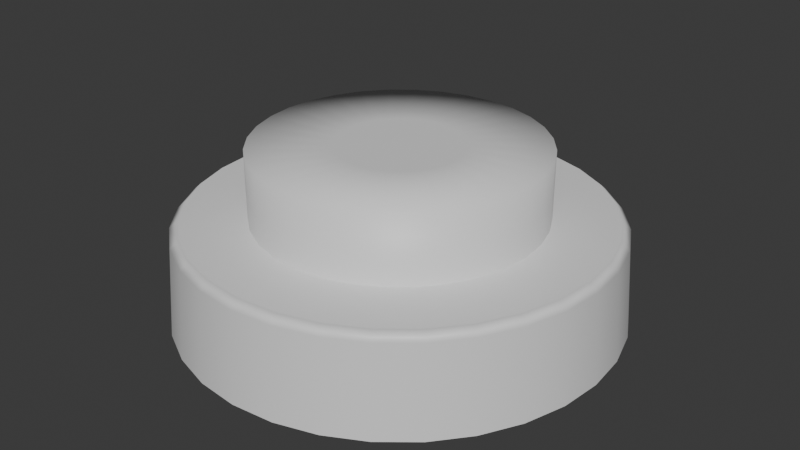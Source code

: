 # Source: Model_Small_Kitchenlend.blend  (saved by Blender 5.1.30; exported with 4.5.12 LTS)
import bpy
from mathutils import Matrix  # noqa: F401  (used for matrix-valued properties, if any)

bpy.ops.wm.read_factory_settings(use_empty=True)
scene = bpy.context.scene
scene.name = 'Scene'

# ---- collections
col_collection = bpy.data.collections.new('Collection'); scene.collection.children.link(col_collection)

# ---- materials (node trees are filled in below, after node groups)
mat_base = bpy.data.materials.new('Base')
mat_button = bpy.data.materials.new('Button')

# ---- material node trees
mat_base.use_nodes = True; mat_base.node_tree.nodes.clear()
_N = mat_base.node_tree.nodes; _L = mat_base.node_tree.links
n0 = _N.new('ShaderNodeBsdfPrincipled'); n0.name = 'Principled BSDF'; n0.location = (-200, 100)
n1 = _N.new('ShaderNodeOutputMaterial'); n1.name = 'Material Output'; n1.location = (200, 100)
_L.new(n0.outputs[0], n1.inputs[0])
n1.is_active_output = True
mat_button.use_nodes = True; mat_button.node_tree.nodes.clear()
_N = mat_button.node_tree.nodes; _L = mat_button.node_tree.links
n0 = _N.new('ShaderNodeBsdfPrincipled'); n0.name = 'Principled BSDF'; n0.location = (-200, 100)
n0.inputs[0].default_value = (0.8, 0.0, 0.003355, 1.0)
n1 = _N.new('ShaderNodeOutputMaterial'); n1.name = 'Material Output'; n1.location = (200, 100)
_L.new(n0.outputs[0], n1.inputs[0])
n1.is_active_output = True

# ---- world
world_world = bpy.data.worlds.new('World'); scene.world = world_world
world_world.use_nodes = True; world_world.node_tree.nodes.clear()
_N = world_world.node_tree.nodes; _L = world_world.node_tree.links
n0 = _N.new('ShaderNodeOutputWorld'); n0.name = 'World Output'; n0.location = (200, 100)
n1 = _N.new('ShaderNodeBackground'); n1.name = 'Background'; n1.location = (-200, 100)
n1.inputs[0].default_value = (0.05088, 0.05088, 0.05088, 1.0)
_L.new(n1.outputs[0], n0.inputs[0])
n0.is_active_output = True
world_world.color = (0.05088, 0.05088, 0.05088)
world_world.sun_shadow_jitter_overblur = 0.0

# ---- meshes
me_circle = bpy.data.meshes.new('Circle')
me_circle.from_pydata([(1.905e-10, 1.051, -0.01515), (-0.2051, 1.031, -0.01515), (-0.4023, 0.9711, -0.01515), (-0.584, 0.874, -0.01515), (-0.7433, 0.7433, -0.01515), (-0.874, 0.584, -0.01515), (-0.9711, 0.4023, -0.01515), (-1.031, 0.2051, -0.01515), (-1.051, 6.351e-11, -0.01515), (-1.031, -0.2051, -0.01515), (-0.9711, -0.4023, -0.01515), (-0.874, -0.584, -0.01515), (-0.7433, -0.7433, -0.01515), (-0.584, -0.874, -0.01515), (-0.4023, -0.9711, -0.01515), (-0.2051, -1.031, -0.01515), (1.905e-10, -1.051, -0.01515), (0.2051, -1.031, -0.01515), (0.4023, -0.9711, -0.01515), (0.584, -0.874, -0.01515), (0.7433, -0.7433, -0.01515), (0.874, -0.584, -0.01515), (0.9711, -0.4023, -0.01515), (1.031, -0.2051, -0.01515), (1.051, 6.351e-11, -0.01515), (1.031, 0.2051, -0.01515), (0.9711, 0.4023, -0.01515), (0.874, 0.584, -0.01515), (0.7433, 0.7433, -0.01515), (0.584, 0.874, -0.01515), (0.4023, 0.9711, -0.01515), (0.2051, 1.031, -0.01515), (-0.1317, 0.662, 0.4518), (-3.233e-09, 0.675, 0.4518), (-0.2583, 0.6236, 0.4518), (-0.375, 0.5612, 0.4518), (-0.4773, 0.4773, 0.4518), (-0.5612, 0.375, 0.4518), (-0.6236, 0.2583, 0.4518), (-0.662, 0.1317, 0.4518), (-0.675, 3.758e-09, 0.4518), (-0.662, -0.1317, 0.4518), (-0.6236, -0.2583, 0.4518), (-0.5612, -0.375, 0.4518), (-0.4773, -0.4773, 0.4518), (-0.375, -0.5612, 0.4518), (-0.2583, -0.6236, 0.4518), (-0.1317, -0.662, 0.4518), (-3.233e-09, -0.675, 0.4518), (0.1317, -0.662, 0.4518), (0.2583, -0.6236, 0.4518), (0.375, -0.5612, 0.4518), (0.4773, -0.4773, 0.4518), (0.5612, -0.375, 0.4518), (0.6236, -0.2583, 0.4518), (0.662, -0.1317, 0.4518), (0.675, 3.758e-09, 0.4518), (0.662, 0.1317, 0.4518), (0.6236, 0.2583, 0.4518), (0.5612, 0.375, 0.4518), (0.4773, 0.4773, 0.4518), (0.375, 0.5612, 0.4518), (0.2583, 0.6236, 0.4518), (0.1317, 0.662, 0.4518), (-0.1989, 0.9999, 0.4518), (-6.997e-10, 1.019, 0.4518), (-0.3901, 0.9418, 0.4518), (-0.5664, 0.8476, 0.4518), (-0.7209, 0.7209, 0.4518), (-0.8476, 0.5664, 0.4518), (-0.9418, 0.3901, 0.4518), (-0.9999, 0.1989, 0.4518), (-1.019, 1.457e-09, 0.4518), (-0.9999, -0.1989, 0.4518), (-0.9418, -0.3901, 0.4518), (-0.8476, -0.5664, 0.4518), (-0.7209, -0.7209, 0.4518), (-0.5664, -0.8476, 0.4518), (-0.3901, -0.9418, 0.4518), (-0.1989, -0.9999, 0.4518), (-6.997e-10, -1.019, 0.4518), (0.1989, -0.9999, 0.4518), (0.3901, -0.9418, 0.4518), (0.5664, -0.8476, 0.4518), (0.7209, -0.7209, 0.4518), (0.8476, -0.5664, 0.4518), (0.9418, -0.3901, 0.4518), (0.9999, -0.1989, 0.4518), (1.019, 1.457e-09, 0.4518), (0.9999, 0.1989, 0.4518), (0.9418, 0.3901, 0.4518), (0.8476, 0.5664, 0.4518), (0.7209, 0.7209, 0.4518), (0.5664, 0.8476, 0.4518), (0.3901, 0.9418, 0.4518), (0.1989, 0.9999, 0.4518), (0.1317, 0.662, 0.4518), (0.2583, 0.6236, 0.4518), (0.375, 0.5612, 0.4518), (0.4773, 0.4773, 0.4518), (0.5612, 0.375, 0.4518), (0.6236, 0.2583, 0.4518), (0.662, 0.1317, 0.4518), (0.675, 3.758e-09, 0.4518), (0.662, -0.1317, 0.4518), (0.6236, -0.2583, 0.4518), (0.5612, -0.375, 0.4518), (0.4773, -0.4773, 0.4518), (0.375, -0.5612, 0.4518), (0.2583, -0.6236, 0.4518), (0.1317, -0.662, 0.4518), (-3.233e-09, -0.675, 0.4518), (-0.1317, -0.662, 0.4518), (-0.2583, -0.6236, 0.4518), (-0.375, -0.5612, 0.4518), (-0.4773, -0.4773, 0.4518), (-0.5612, -0.375, 0.4518), (-0.6236, -0.2583, 0.4518), (-0.662, -0.1317, 0.4518), (-0.675, 3.758e-09, 0.4518), (-0.662, 0.1317, 0.4518), (-0.6236, 0.2583, 0.4518), (-0.5612, 0.375, 0.4518), (-0.4773, 0.4773, 0.4518), (-0.375, 0.5612, 0.4518), (-0.2583, 0.6236, 0.4518), (-3.233e-09, 0.675, 0.4518), (-0.1317, 0.662, 0.4518), (-5.097e-10, 0.675, -0.01027), (0.1317, 0.662, -0.01027), (0.2583, 0.6236, -0.01027), (0.375, 0.5612, -0.01027), (0.4773, 0.4773, -0.01027), (0.5612, 0.375, -0.01027), (0.6236, 0.2583, -0.01027), (0.662, 0.1317, -0.01027), (0.675, 3.758e-09, -0.01027), (0.662, -0.1317, -0.01027), (0.6236, -0.2583, -0.01027), (0.5612, -0.375, -0.01027), (0.4773, -0.4773, -0.01027), (0.375, -0.5612, -0.01027), (0.2583, -0.6236, -0.01027), (0.1317, -0.662, -0.01027), (-5.097e-10, -0.675, -0.01027), (-0.1317, -0.662, -0.01027), (-0.2583, -0.6236, -0.01027), (-0.375, -0.5612, -0.01027), (-0.4773, -0.4773, -0.01027), (-0.5612, -0.375, -0.01027), (-0.6236, -0.2583, -0.01027), (-0.662, -0.1317, -0.01027), (-0.675, 3.758e-09, -0.01027), (-0.662, 0.1317, -0.01027), (-0.6236, 0.2583, -0.01027), (-0.5612, 0.375, -0.01027), (-0.4773, 0.4773, -0.01027), (-0.375, 0.5612, -0.01027), (-0.2583, 0.6236, -0.01027), (-0.1317, 0.662, -0.01027)], [], [(51, 52, 107, 108), (6, 7, 71, 70), (20, 21, 85, 84), (7, 8, 72, 71), (21, 22, 86, 85), (8, 9, 73, 72), (22, 23, 87, 86), (9, 10, 74, 73), (23, 24, 88, 87), (10, 11, 75, 74), (24, 25, 89, 88), (11, 12, 76, 75), (25, 26, 90, 89), (12, 13, 77, 76), (26, 27, 91, 90), (13, 14, 78, 77), (0, 1, 64, 65), (27, 28, 92, 91), (14, 15, 79, 78), (1, 2, 66, 64), (28, 29, 93, 92), (15, 16, 80, 79), (2, 3, 67, 66), (29, 30, 94, 93), (16, 17, 81, 80), (3, 4, 68, 67), (30, 31, 95, 94), (17, 18, 82, 81), (4, 5, 69, 68), (31, 0, 65, 95), (18, 19, 83, 82), (5, 6, 70, 69), (19, 20, 84, 83), (32, 33, 65, 64), (34, 32, 64, 66), (35, 34, 66, 67), (36, 35, 67, 68), (37, 36, 68, 69), (38, 37, 69, 70), (39, 38, 70, 71), (40, 39, 71, 72), (41, 40, 72, 73), (42, 41, 73, 74), (43, 42, 74, 75), (44, 43, 75, 76), (45, 44, 76, 77), (46, 45, 77, 78), (47, 46, 78, 79), (48, 47, 79, 80), (49, 48, 80, 81), (50, 49, 81, 82), (51, 50, 82, 83), (52, 51, 83, 84), (53, 52, 84, 85), (54, 53, 85, 86), (55, 54, 86, 87), (56, 55, 87, 88), (57, 56, 88, 89), (58, 57, 89, 90), (59, 58, 90, 91), (60, 59, 91, 92), (61, 60, 92, 93), (62, 61, 93, 94), (63, 62, 94, 95), (33, 63, 95, 65), (37, 38, 121, 122), (50, 51, 108, 109), (63, 33, 126, 96), (36, 37, 122, 123), (49, 50, 109, 110), (62, 63, 96, 97), (35, 36, 123, 124), (48, 49, 110, 111), (61, 62, 97, 98), (34, 35, 124, 125), (47, 48, 111, 112), (60, 61, 98, 99), (32, 34, 125, 127), (46, 47, 112, 113), (59, 60, 99, 100), (33, 32, 127, 126), (45, 46, 113, 114), (58, 59, 100, 101), (44, 45, 114, 115), (57, 58, 101, 102), (43, 44, 115, 116), (56, 57, 102, 103), (42, 43, 116, 117), (55, 56, 103, 104), (41, 42, 117, 118), (54, 55, 104, 105), (40, 41, 118, 119), (53, 54, 105, 106), (39, 40, 119, 120), (52, 53, 106, 107), (103, 102, 135, 136), (38, 39, 120, 121), (117, 116, 149, 150), (104, 103, 136, 137), (118, 117, 150, 151), (105, 104, 137, 138), (119, 118, 151, 152), (106, 105, 138, 139), (120, 119, 152, 153), (107, 106, 139, 140), (121, 120, 153, 154), (108, 107, 140, 141), (122, 121, 154, 155), (109, 108, 141, 142), (96, 126, 128, 129), (123, 122, 155, 156), (110, 109, 142, 143), (97, 96, 129, 130), (124, 123, 156, 157), (111, 110, 143, 144), (98, 97, 130, 131), (125, 124, 157, 158), (112, 111, 144, 145), (99, 98, 131, 132), (127, 125, 158, 159), (113, 112, 145, 146), (100, 99, 132, 133), (126, 127, 159, 128), (114, 113, 146, 147), (101, 100, 133, 134), (115, 114, 147, 148), (102, 101, 134, 135), (116, 115, 148, 149)])
me_circle.polygons.foreach_set('use_smooth', [True] * 128)
_uv = me_circle.uv_layers.new(name='UVMap')
_uv.uv.foreach_set('vector', [0.0, 0.0, 0.0, 0.0, 0.0, 0.0, 0.0, 0.0, 0.0, 0.0, 0.0, 0.0, 0.0, 0.0, 0.0, 0.0, 0.0, 0.0, 0.0, 0.0, 0.0, 0.0, 0.0, 0.0, 0.0, 0.0, 0.0, 0.0, 0.0, 0.0, 0.0, 0.0, 0.0, 0.0, 0.0, 0.0, 0.0, 0.0, 0.0, 0.0, 0.0, 0.0, 0.0, 0.0, 0.0, 0.0, 0.0, 0.0, 0.0, 0.0, 0.0, 0.0, 0.0, 0.0, 0.0, 0.0, 0.0, 0.0, 0.0, 0.0, 0.0, 0.0, 0.0, 0.0, 0.0, 0.0, 0.0, 0.0, 0.0, 0.0, 0.0, 0.0, 0.0, 0.0, 0.0, 0.0, 0.0, 0.0, 0.0, 0.0, 0.0, 0.0, 0.0, 0.0, 0.0, 0.0, 0.0, 0.0, 0.0, 0.0, 0.0, 0.0, 0.0, 0.0, 0.0, 0.0, 0.0, 0.0, 0.0, 0.0, 0.0, 0.0, 0.0, 0.0, 0.0, 0.0, 0.0, 0.0, 0.0, 0.0, 0.0, 0.0, 0.0, 0.0, 0.0, 0.0, 0.0, 0.0, 0.0, 0.0, 0.0, 0.0, 0.0, 0.0, 0.0, 0.0, 0.0, 0.0, 0.0, 0.0, 0.0, 0.0, 0.0, 0.0, 0.0, 0.0, 0.0, 0.0, 0.0, 0.0, 0.0, 0.0, 0.0, 0.0, 0.0, 0.0, 0.0, 0.0, 0.0, 0.0, 0.0, 0.0, 0.0, 0.0, 0.0, 0.0, 0.0, 0.0, 0.0, 0.0, 0.0, 0.0, 0.0, 0.0, 0.0, 0.0, 0.0, 0.0, 0.0, 0.0, 0.0, 0.0, 0.0, 0.0, 0.0, 0.0, 0.0, 0.0, 0.0, 0.0, 0.0, 0.0, 0.0, 0.0, 0.0, 0.0, 0.0, 0.0, 0.0, 0.0, 0.0, 0.0, 0.0, 0.0, 0.0, 0.0, 0.0, 0.0, 0.0, 0.0, 0.0, 0.0, 0.0, 0.0, 0.0, 0.0, 0.0, 0.0, 0.0, 0.0, 0.0, 0.0, 0.0, 0.0, 0.0, 0.0, 0.0, 0.0, 0.0, 0.0, 0.0, 0.0, 0.0, 0.0, 0.0, 0.0, 0.0, 0.0, 0.0, 0.0, 0.0, 0.0, 0.0, 0.0, 0.0, 0.0, 0.0, 0.0, 0.0, 0.0, 0.0, 0.0, 0.0, 0.0, 0.0, 0.0, 0.0, 0.0, 0.0, 0.0, 0.0, 0.0, 0.0, 0.0, 0.0, 0.0, 0.0, 0.0, 0.0, 0.0, 0.0, 0.0, 0.0, 0.0, 0.0, 0.0, 0.0, 0.0, 0.0, 0.0, 0.0, 0.0, 0.0, 0.0, 0.0, 0.0, 0.0, 0.0, 0.0, 0.0, 0.0, 0.0, 0.0, 0.0, 0.0, 0.0, 0.0, 0.0, 0.0, 0.0, 0.0, 0.0, 0.0, 0.0, 0.0, 0.0, 0.0, 0.0, 0.0, 0.0, 0.0, 0.0, 0.0, 0.0, 0.0, 0.0, 0.0, 0.0, 0.0, 0.0, 0.0, 0.0, 0.0, 0.0, 0.0, 0.0, 0.0, 0.0, 0.0, 0.0, 0.0, 0.0, 0.0, 0.0, 0.0, 0.0, 0.0, 0.0, 0.0, 0.0, 0.0, 0.0, 0.0, 0.0, 0.0, 0.0, 0.0, 0.0, 0.0, 0.0, 0.0, 0.0, 0.0, 0.0, 0.0, 0.0, 0.0, 0.0, 0.0, 0.0, 0.0, 0.0, 0.0, 0.0, 0.0, 0.0, 0.0, 0.0, 0.0, 0.0, 0.0, 0.0, 0.0, 0.0, 0.0, 0.0, 0.0, 0.0, 0.0, 0.0, 0.0, 0.0, 0.0, 0.0, 0.0, 0.0, 0.0, 0.0, 0.0, 0.0, 0.0, 0.0, 0.0, 0.0, 0.0, 0.0, 0.0, 0.0, 0.0, 0.0, 0.0, 0.0, 0.0, 0.0, 0.0, 0.0, 0.0, 0.0, 0.0, 0.0, 0.0, 0.0, 0.0, 0.0, 0.0, 0.0, 0.0, 0.0, 0.0, 0.0, 0.0, 0.0, 0.0, 0.0, 0.0, 0.0, 0.0, 0.0, 0.0, 0.0, 0.0, 0.0, 0.0, 0.0, 0.0, 0.0, 0.0, 0.0, 0.0, 0.0, 0.0, 0.0, 0.0, 0.0, 0.0, 0.0, 0.0, 0.0, 0.0, 0.0, 0.0, 0.0, 0.0, 0.0, 0.0, 0.0, 0.0, 0.0, 0.0, 0.0, 0.0, 0.0, 0.0, 0.0, 0.0, 0.0, 0.0, 0.0, 0.0, 0.0, 0.0, 0.0, 0.0, 0.0, 0.0, 0.0, 0.0, 0.0, 0.0, 0.0, 0.0, 0.0, 0.0, 0.0, 0.0, 0.0, 0.0, 0.0, 0.0, 0.0, 0.0, 0.0, 0.0, 0.0, 0.0, 0.0, 0.0, 0.0, 0.0, 0.0, 0.0, 0.0, 0.0, 0.0, 0.0, 0.0, 0.0, 0.0, 0.0, 0.0, 0.0, 0.0, 0.0, 0.0, 0.0, 0.0, 0.0, 0.0, 0.0, 0.0, 0.0, 0.0, 0.0, 0.0, 0.0, 0.0, 0.0, 0.0, 0.0, 0.0, 0.0, 0.0, 0.0, 0.0, 0.0, 0.0, 0.0, 0.0, 0.0, 0.0, 0.0, 0.0, 0.0, 0.0, 0.0, 0.0, 0.0, 0.0, 0.0, 0.0, 0.0, 0.0, 0.0, 0.0, 0.0, 0.0, 0.0, 0.0, 0.0, 0.0, 0.0, 0.0, 0.0, 0.0, 0.0, 0.0, 0.0, 0.0, 0.0, 0.0, 0.0, 0.0, 0.0, 0.0, 0.0, 0.0, 0.0, 0.0, 0.0, 0.0, 0.0, 0.0, 0.0, 0.0, 0.0, 0.0, 0.0, 0.0, 0.0, 0.0, 0.0, 0.0, 0.0, 0.0, 0.0, 0.0, 0.0, 0.0, 0.0, 0.0, 0.0, 0.0, 0.0, 0.0, 0.0, 0.0, 0.0, 0.0, 0.0, 0.0, 0.0, 0.0, 0.0, 0.0, 0.0, 0.0, 0.0, 0.0, 0.0, 0.0, 0.0, 0.0, 0.0, 0.0, 0.0, 0.0, 0.0, 0.0, 0.0, 0.0, 0.0, 0.0, 0.0, 0.0, 0.0, 0.0, 0.0, 0.0, 0.0, 0.0, 0.0, 0.0, 0.0, 0.0, 0.0, 0.0, 0.0, 0.0, 0.0, 0.0, 0.0, 0.0, 0.0, 0.0, 0.0, 0.0, 0.0, 0.0, 0.0, 0.0, 0.0, 0.0, 0.0, 0.0, 0.0, 0.0, 0.0, 0.0, 0.0, 0.0, 0.0, 0.0, 0.0, 0.0, 0.0, 0.0, 0.0, 0.0, 0.0, 0.0, 0.0, 0.0, 0.0, 0.0, 0.0, 0.0, 0.0, 0.0, 0.0, 0.0, 0.0, 0.0, 0.0, 0.0, 0.0, 0.0, 0.0, 0.0, 0.0, 0.0, 0.0, 0.0, 0.0, 0.0, 0.0, 0.0, 0.0, 0.0, 0.0, 0.0, 0.0, 0.0, 0.0, 0.0, 0.0, 0.0, 0.0, 0.0, 0.0, 0.0, 0.0, 0.0, 0.0, 0.0, 0.0, 0.0, 0.0, 0.0, 0.0, 0.0, 0.0, 0.0, 0.0, 0.0, 0.0, 0.0, 0.0, 0.0, 0.0, 0.0, 0.0, 0.0, 0.0, 0.0, 0.0, 0.0, 0.0, 0.0, 0.0, 0.0, 0.0, 0.0, 0.0, 0.0, 0.0, 0.0, 0.0, 0.0, 0.0, 0.0, 0.0, 0.0, 0.0, 0.0, 0.0, 0.0, 0.0, 0.0, 0.0, 0.0, 0.0, 0.0, 0.0, 0.0, 0.0, 0.0, 0.0, 0.0, 0.0, 0.0, 0.0, 0.0, 0.0, 0.0, 0.0, 0.0, 0.0, 0.0, 0.0, 0.0, 0.0, 0.0, 0.0, 0.0, 0.0, 0.0, 0.0, 0.0, 0.0, 0.0, 0.0, 0.0, 0.0, 0.0, 0.0, 0.0, 0.0, 0.0, 0.0, 0.0, 0.0, 0.0, 0.0, 0.0, 0.0, 0.0, 0.0, 0.0, 0.0, 0.0, 0.0, 0.0, 0.0, 0.0, 0.0, 0.0, 0.0, 0.0, 0.0, 0.0, 0.0, 0.0, 0.0, 0.0, 0.0, 0.0, 0.0, 0.0, 0.0, 0.0, 0.0, 0.0, 0.0, 0.0, 0.0, 0.0, 0.0, 0.0, 0.0, 0.0, 0.0, 0.0, 0.0, 0.0, 0.0, 0.0, 0.0, 0.0, 0.0, 0.0, 0.0, 0.0, 0.0, 0.0, 0.0, 0.0, 0.0, 0.0, 0.0, 0.0, 0.0, 0.0, 0.0, 0.0, 0.0, 0.0, 0.0, 0.0, 0.0, 0.0, 0.0, 0.0, 0.0, 0.0, 0.0, 0.0, 0.0, 0.0, 0.0, 0.0, 0.0, 0.0, 0.0, 0.0, 0.0, 0.0, 0.0, 0.0, 0.0, 0.0, 0.0, 0.0, 0.0, 0.0, 0.0, 0.0, 0.0, 0.0, 0.0, 0.0, 0.0, 0.0, 0.0, 0.0, 0.0, 0.0, 0.0, 0.0, 0.0, 0.0, 0.0, 0.0, 0.0, 0.0, 0.0, 0.0, 0.0, 0.0, 0.0, 0.0, 0.0, 0.0, 0.0, 0.0, 0.0, 0.0, 0.0, 0.0, 0.0, 0.0, 0.0, 0.0, 0.0, 0.0, 0.0, 0.0, 0.0, 0.0, 0.0, 0.0, 0.0, 0.0, 0.0, 0.0, 0.0, 0.0, 0.0, 0.0, 0.0, 0.0, 0.0, 0.0, 0.0, 0.0, 0.0, 0.0, 0.0, 0.0, 0.0, 0.0, 0.0, 0.0, 0.0, 0.0, 0.0, 0.0, 0.0, 0.0, 0.0, 0.0, 0.0, 0.0, 0.0, 0.0, 0.0, 0.0, 0.0, 0.0, 0.0, 0.0, 0.0, 0.0, 0.0, 0.0, 0.0, 0.0, 0.0, 0.0, 0.0, 0.0, 0.0, 0.0, 0.0, 0.0, 0.0, 0.0, 0.0, 0.0, 0.0, 0.0, 0.0, 0.0, 0.0, 0.0, 0.0, 0.0, 0.0, 0.0, 0.0, 0.0, 0.0, 0.0, 0.0, 0.0, 0.0, 0.0, 0.0, 0.0, 0.0, 0.0, 0.0, 0.0, 0.0, 0.0])
me_circle.materials.append(mat_base)
me_circle.materials.append(mat_button)
me_circle.update()
me_circle_001 = bpy.data.meshes.new('Circle.001')
me_circle_001.from_pydata([(-0.1319, 0.6631, -0.3276), (-5.866e-09, 0.6761, -0.3276), (-0.2587, 0.6246, -0.3276), (-0.3756, 0.5622, -0.3276), (-0.4781, 0.4781, -0.3276), (-0.5622, 0.3756, -0.3276), (-0.6246, 0.2587, -0.3276), (-0.6631, 0.1319, -0.3276), (-0.6761, 3.743e-09, -0.3276), (-0.6631, -0.1319, -0.3276), (-0.6246, -0.2587, -0.3276), (-0.5622, -0.3756, -0.3276), (-0.4781, -0.4781, -0.3276), (-0.3756, -0.5622, -0.3276), (-0.2587, -0.6246, -0.3276), (-0.1319, -0.6631, -0.3276), (-5.866e-09, -0.6761, -0.3276), (0.1319, -0.6631, -0.3276), (0.2587, -0.6246, -0.3276), (0.3756, -0.5622, -0.3276), (0.4781, -0.4781, -0.3276), (0.5622, -0.3756, -0.3276), (0.6246, -0.2587, -0.3276), (0.6631, -0.1319, -0.3276), (0.6761, 3.743e-09, -0.3276), (0.6631, 0.1319, -0.3276), (0.6246, 0.2587, -0.3276), (0.5622, 0.3756, -0.3276), (0.4781, 0.4781, -0.3276), (0.3756, 0.5622, -0.3276), (0.2587, 0.6246, -0.3276), (0.1319, 0.6631, -0.3276), (-0.08733, 0.439, -0.3276), (-7.546e-09, 0.4476, -0.3276), (-0.1713, 0.4136, -0.3276), (-0.2487, 0.3722, -0.3276), (-0.3165, 0.3165, -0.3276), (-0.3722, 0.2487, -0.3276), (-0.4136, 0.1713, -0.3276), (-0.439, 0.08733, -0.3276), (-0.4476, 5.269e-09, -0.3276), (-0.439, -0.08733, -0.3276), (-0.4136, -0.1713, -0.3276), (-0.3722, -0.2487, -0.3276), (-0.3165, -0.3165, -0.3276), (-0.2487, -0.3722, -0.3276), (-0.1713, -0.4136, -0.3276), (-0.08733, -0.439, -0.3276), (-7.546e-09, -0.4476, -0.3276), (0.08733, -0.439, -0.3276), (0.1713, -0.4136, -0.3276), (0.2487, -0.3722, -0.3276), (0.3165, -0.3165, -0.3276), (0.3722, -0.2487, -0.3276), (0.4136, -0.1713, -0.3276), (0.439, -0.08733, -0.3276), (0.4476, 5.269e-09, -0.3276), (0.439, 0.08733, -0.3276), (0.4136, 0.1713, -0.3276), (0.3722, 0.2487, -0.3276), (0.3165, 0.3165, -0.3276), (0.2487, 0.3722, -0.3276), (0.1713, 0.4136, -0.3276), (0.08733, 0.439, -0.3276), (-0.1319, 0.6631, 0.3276), (-5.585e-09, 0.6761, 0.3276), (-0.2587, 0.6246, 0.3276), (-0.3756, 0.5622, 0.3276), (-0.4781, 0.4781, 0.3276), (-0.5622, 0.3756, 0.3276), (-0.6246, 0.2587, 0.3276), (-0.6631, 0.1319, 0.3276), (-0.6761, 3.743e-09, 0.3276), (-0.6631, -0.1319, 0.3276), (-0.6246, -0.2587, 0.3276), (-0.5622, -0.3756, 0.3276), (-0.4781, -0.4781, 0.3276), (-0.3756, -0.5622, 0.3276), (-0.2587, -0.6246, 0.3276), (-0.1319, -0.6631, 0.3276), (-5.585e-09, -0.6761, 0.3276), (0.1319, -0.6631, 0.3276), (0.2587, -0.6246, 0.3276), (0.3756, -0.5622, 0.3276), (0.4781, -0.4781, 0.3276), (0.5622, -0.3756, 0.3276), (0.6246, -0.2587, 0.3276), (0.6631, -0.1319, 0.3276), (0.6761, 3.743e-09, 0.3276), (0.6631, 0.1319, 0.3276), (0.6246, 0.2587, 0.3276), (0.5622, 0.3756, 0.3276), (0.4781, 0.4781, 0.3276), (0.3756, 0.5622, 0.3276), (0.2587, 0.6246, 0.3276), (0.1319, 0.6631, 0.3276), (-0.05734, 0.2883, 0.3276), (-5.54e-09, 0.2939, 0.3276), (-0.1125, 0.2716, 0.3276), (-0.1633, 0.2444, 0.3276), (-0.2078, 0.2078, 0.3276), (-0.2444, 0.1633, 0.3276), (-0.2716, 0.1125, 0.3276), (-0.2883, 0.05734, 0.3276), (-0.2939, 4.221e-10, 0.3276), (-0.2883, -0.05734, 0.3276), (-0.2716, -0.1125, 0.3276), (-0.2444, -0.1633, 0.3276), (-0.2078, -0.2078, 0.3276), (-0.1633, -0.2444, 0.3276), (-0.1125, -0.2716, 0.3276), (-0.05734, -0.2883, 0.3276), (-5.54e-09, -0.2939, 0.3276), (0.05734, -0.2883, 0.3276), (0.1125, -0.2716, 0.3276), (0.1633, -0.2444, 0.3276), (0.2078, -0.2078, 0.3276), (0.2444, -0.1633, 0.3276), (0.2716, -0.1125, 0.3276), (0.2883, -0.05734, 0.3276), (0.2939, 4.221e-10, 0.3276), (0.2883, 0.05734, 0.3276), (0.2716, 0.1125, 0.3276), (0.2444, 0.1633, 0.3276), (0.2078, 0.2078, 0.3276), (0.1633, 0.2444, 0.3276), (0.1125, 0.2716, 0.3276), (0.05734, 0.2883, 0.3276)], [], [(32, 0, 1, 33), (34, 2, 0, 32), (35, 3, 2, 34), (36, 4, 3, 35), (37, 5, 4, 36), (38, 6, 5, 37), (39, 7, 6, 38), (40, 8, 7, 39), (41, 9, 8, 40), (42, 10, 9, 41), (43, 11, 10, 42), (44, 12, 11, 43), (45, 13, 12, 44), (46, 14, 13, 45), (47, 15, 14, 46), (48, 16, 15, 47), (49, 17, 16, 48), (50, 18, 17, 49), (51, 19, 18, 50), (52, 20, 19, 51), (53, 21, 20, 52), (54, 22, 21, 53), (55, 23, 22, 54), (56, 24, 23, 55), (57, 25, 24, 56), (58, 26, 25, 57), (59, 27, 26, 58), (60, 28, 27, 59), (61, 29, 28, 60), (62, 30, 29, 61), (63, 31, 30, 62), (33, 1, 31, 63), (32, 33, 63, 62, 61, 60, 59, 58, 57, 56, 55, 54, 53, 52, 51, 50, 49, 48, 47, 46, 45, 44, 43, 42, 41, 40, 39, 38, 37, 36, 35, 34), (96, 97, 65, 64), (98, 96, 64, 66), (99, 98, 66, 67), (100, 99, 67, 68), (101, 100, 68, 69), (102, 101, 69, 70), (103, 102, 70, 71), (104, 103, 71, 72), (105, 104, 72, 73), (106, 105, 73, 74), (107, 106, 74, 75), (108, 107, 75, 76), (109, 108, 76, 77), (110, 109, 77, 78), (111, 110, 78, 79), (112, 111, 79, 80), (113, 112, 80, 81), (114, 113, 81, 82), (115, 114, 82, 83), (116, 115, 83, 84), (117, 116, 84, 85), (118, 117, 85, 86), (119, 118, 86, 87), (120, 119, 87, 88), (121, 120, 88, 89), (122, 121, 89, 90), (123, 122, 90, 91), (124, 123, 91, 92), (125, 124, 92, 93), (126, 125, 93, 94), (127, 126, 94, 95), (97, 127, 95, 65), (96, 98, 99, 100, 101, 102, 103, 104, 105, 106, 107, 108, 109, 110, 111, 112, 113, 114, 115, 116, 117, 118, 119, 120, 121, 122, 123, 124, 125, 126, 127, 97), (31, 1, 65, 95), (18, 19, 83, 82), (5, 6, 70, 69), (19, 20, 84, 83), (6, 7, 71, 70), (20, 21, 85, 84), (7, 8, 72, 71), (21, 22, 86, 85), (8, 9, 73, 72), (22, 23, 87, 86), (9, 10, 74, 73), (23, 24, 88, 87), (10, 11, 75, 74), (24, 25, 89, 88), (11, 12, 76, 75), (25, 26, 90, 89), (12, 13, 77, 76), (26, 27, 91, 90), (13, 14, 78, 77), (1, 0, 64, 65), (27, 28, 92, 91), (14, 15, 79, 78), (0, 2, 66, 64), (28, 29, 93, 92), (15, 16, 80, 79), (2, 3, 67, 66), (29, 30, 94, 93), (16, 17, 81, 80), (3, 4, 68, 67), (30, 31, 95, 94), (17, 18, 82, 81), (4, 5, 69, 68)])
me_circle_001.polygons.foreach_set('use_smooth', [True] * 98)
_uv = me_circle_001.uv_layers.new(name='UVMap')
_uv.uv.foreach_set('vector', [0.0, 0.0, 0.0, 0.0, 0.0, 0.0, 0.0, 0.0, 0.0, 0.0, 0.0, 0.0, 0.0, 0.0, 0.0, 0.0, 0.0, 0.0, 0.0, 0.0, 0.0, 0.0, 0.0, 0.0, 0.0, 0.0, 0.0, 0.0, 0.0, 0.0, 0.0, 0.0, 0.0, 0.0, 0.0, 0.0, 0.0, 0.0, 0.0, 0.0, 0.0, 0.0, 0.0, 0.0, 0.0, 0.0, 0.0, 0.0, 0.0, 0.0, 0.0, 0.0, 0.0, 0.0, 0.0, 0.0, 0.0, 0.0, 0.0, 0.0, 0.0, 0.0, 0.0, 0.0, 0.0, 0.0, 0.0, 0.0, 0.0, 0.0, 0.0, 0.0, 0.0, 0.0, 0.0, 0.0, 0.0, 0.0, 0.0, 0.0, 0.0, 0.0, 0.0, 0.0, 0.0, 0.0, 0.0, 0.0, 0.0, 0.0, 0.0, 0.0, 0.0, 0.0, 0.0, 0.0, 0.0, 0.0, 0.0, 0.0, 0.0, 0.0, 0.0, 0.0, 0.0, 0.0, 0.0, 0.0, 0.0, 0.0, 0.0, 0.0, 0.0, 0.0, 0.0, 0.0, 0.0, 0.0, 0.0, 0.0, 0.0, 0.0, 0.0, 0.0, 0.0, 0.0, 0.0, 0.0, 0.0, 0.0, 0.0, 0.0, 0.0, 0.0, 0.0, 0.0, 0.0, 0.0, 0.0, 0.0, 0.0, 0.0, 0.0, 0.0, 0.0, 0.0, 0.0, 0.0, 0.0, 0.0, 0.0, 0.0, 0.0, 0.0, 0.0, 0.0, 0.0, 0.0, 0.0, 0.0, 0.0, 0.0, 0.0, 0.0, 0.0, 0.0, 0.0, 0.0, 0.0, 0.0, 0.0, 0.0, 0.0, 0.0, 0.0, 0.0, 0.0, 0.0, 0.0, 0.0, 0.0, 0.0, 0.0, 0.0, 0.0, 0.0, 0.0, 0.0, 0.0, 0.0, 0.0, 0.0, 0.0, 0.0, 0.0, 0.0, 0.0, 0.0, 0.0, 0.0, 0.0, 0.0, 0.0, 0.0, 0.0, 0.0, 0.0, 0.0, 0.0, 0.0, 0.0, 0.0, 0.0, 0.0, 0.0, 0.0, 0.0, 0.0, 0.0, 0.0, 0.0, 0.0, 0.0, 0.0, 0.0, 0.0, 0.0, 0.0, 0.0, 0.0, 0.0, 0.0, 0.0, 0.0, 0.0, 0.0, 0.0, 0.0, 0.0, 0.0, 0.0, 0.0, 0.0, 0.0, 0.0, 0.0, 0.0, 0.0, 0.0, 0.0, 0.0, 0.0, 0.0, 0.0, 0.0, 0.0, 0.0, 0.0, 0.0, 0.0, 0.0, 0.0, 0.0, 0.0, 0.0, 0.0, 0.0, 0.0, 0.0, 0.0, 0.0, 0.0, 0.0, 0.0, 0.0, 0.0, 0.0, 0.0, 0.0, 0.0, 0.0, 0.0, 0.0, 0.0, 0.0, 0.0, 0.0, 0.0, 0.0, 0.0, 0.0, 0.0, 0.0, 0.0, 0.0, 0.0, 0.0, 0.0, 0.0, 0.0, 0.0, 0.0, 0.0, 0.0, 0.0, 0.0, 0.0, 0.0, 0.0, 0.0, 0.0, 0.0, 0.0, 0.0, 0.0, 0.0, 0.0, 0.0, 0.0, 0.0, 0.0, 0.0, 0.0, 0.0, 0.0, 0.0, 0.0, 0.0, 0.0, 0.0, 0.0, 0.0, 0.0, 0.0, 0.0, 0.0, 0.0, 0.0, 0.0, 0.0, 0.0, 0.0, 0.0, 0.0, 0.0, 0.0, 0.0, 0.0, 0.0, 0.0, 0.0, 0.0, 0.0, 0.0, 0.0, 0.0, 0.0, 0.0, 0.0, 0.0, 0.0, 0.0, 0.0, 0.0, 0.0, 0.0, 0.0, 0.0, 0.0, 0.0, 0.0, 0.0, 0.0, 0.0, 0.0, 0.0, 0.0, 0.0, 0.0, 0.0, 0.0, 0.0, 0.0, 0.0, 0.0, 0.0, 0.0, 0.0, 0.0, 0.0, 0.0, 0.0, 0.0, 0.0, 0.0, 0.0, 0.0, 0.0, 0.0, 0.0, 0.0, 0.0, 0.0, 0.0, 0.0, 0.0, 0.0, 0.0, 0.0, 0.0, 0.0, 0.0, 0.0, 0.0, 0.0, 0.0, 0.0, 0.0, 0.0, 0.0, 0.0, 0.0, 0.0, 0.0, 0.0, 0.0, 0.0, 0.0, 0.0, 0.0, 0.0, 0.0, 0.0, 0.0, 0.0, 0.0, 0.0, 0.0, 0.0, 0.0, 0.0, 0.0, 0.0, 0.0, 0.0, 0.0, 0.0, 0.0, 0.0, 0.0, 0.0, 0.0, 0.0, 0.0, 0.0, 0.0, 0.0, 0.0, 0.0, 0.0, 0.0, 0.0, 0.0, 0.0, 0.0, 0.0, 0.0, 0.0, 0.0, 0.0, 0.0, 0.0, 0.0, 0.0, 0.0, 0.0, 0.0, 0.0, 0.0, 0.0, 0.0, 0.0, 0.0, 0.0, 0.0, 0.0, 0.0, 0.0, 0.0, 0.0, 0.0, 0.0, 0.0, 0.0, 0.0, 0.0, 0.0, 0.0, 0.0, 0.0, 0.0, 0.0, 0.0, 0.0, 0.0, 0.0, 0.0, 0.0, 0.0, 0.0, 0.0, 0.0, 0.0, 0.0, 0.0, 0.0, 0.0, 0.0, 0.0, 0.0, 0.0, 0.0, 0.0, 0.0, 0.0, 0.0, 0.0, 0.0, 0.0, 0.0, 0.0, 0.0, 0.0, 0.0, 0.0, 0.0, 0.0, 0.0, 0.0, 0.0, 0.0, 0.0, 0.0, 0.0, 0.0, 0.0, 0.0, 0.0, 0.0, 0.0, 0.0, 0.0, 0.0, 0.0, 0.0, 0.0, 0.0, 0.0, 0.0, 0.0, 0.0, 0.0, 0.0, 0.0, 0.0, 0.0, 0.0, 0.0, 0.0, 0.0, 0.0, 0.0, 0.0, 0.0, 0.0, 0.0, 0.0, 0.0, 0.0, 0.0, 0.0, 0.0, 0.0, 0.0, 0.0, 0.0, 0.0, 0.0, 0.0, 0.0, 0.0, 0.0, 0.0, 0.0, 0.0, 0.0, 0.0, 0.0, 0.0, 0.0, 0.0, 0.0, 0.0, 0.0, 0.0, 0.0, 0.0, 0.0, 0.0, 0.0, 0.0, 0.0, 0.0, 0.0, 0.0, 0.0, 0.0, 0.0, 0.0, 0.0, 0.0, 0.0, 0.0, 0.0, 0.0, 0.0, 0.0, 0.0, 0.0, 0.0, 0.0, 0.0, 0.0, 0.0, 0.0, 0.0, 0.0, 0.0, 0.0, 0.0, 0.0, 0.0, 0.0, 0.0, 0.0, 0.0, 0.0, 0.0, 0.0, 0.0, 0.0, 0.0, 0.0, 0.0, 0.0, 0.0, 0.0, 0.0, 0.0, 0.0, 0.0, 0.0, 0.0, 0.0, 0.0, 0.0, 0.0, 0.0, 0.0, 0.0, 0.0, 0.0, 0.0, 0.0, 0.0, 0.0, 0.0, 0.0, 0.0, 0.0, 0.0, 0.0, 0.0, 0.0, 0.0, 0.0, 0.0, 0.0, 0.0, 0.0, 0.0, 0.0, 0.0, 0.0, 0.0, 0.0, 0.0, 0.0, 0.0, 0.0, 0.0, 0.0, 0.0, 0.0, 0.0, 0.0, 0.0, 0.0, 0.0, 0.0, 0.0, 0.0, 0.0, 0.0, 0.0, 0.0, 0.0, 0.0, 0.0, 0.0, 0.0, 0.0, 0.0, 0.0, 0.0, 0.0, 0.0, 0.0, 0.0, 0.0, 0.0, 0.0, 0.0, 0.0, 0.0, 0.0, 0.0, 0.0, 0.0, 0.0, 0.0, 0.0, 0.0, 0.0, 0.0, 0.0, 0.0, 0.0, 0.0, 0.0, 0.0, 0.0, 0.0, 0.0, 0.0, 0.0, 0.0, 0.0, 0.0, 0.0, 0.0, 0.0, 0.0, 0.0, 0.0, 0.0, 0.0, 0.0, 0.0, 0.0, 0.0, 0.0, 0.0, 0.0, 0.0, 0.0, 0.0, 0.0, 0.0, 0.0, 0.0, 0.0, 0.0, 0.0, 0.0, 0.0, 0.0, 0.0, 0.0, 0.0, 0.0, 0.0, 0.0, 0.0, 0.0, 0.0, 0.0, 0.0, 0.0, 0.0, 0.0, 0.0, 0.0, 0.0, 0.0, 0.0, 0.0, 0.0, 0.0, 0.0, 0.0, 0.0, 0.0, 0.0, 0.0, 0.0, 0.0, 0.0, 0.0, 0.0, 0.0, 0.0, 0.0, 0.0, 0.0, 0.0, 0.0, 0.0, 0.0, 0.0, 0.0, 0.0, 0.0, 0.0, 0.0, 0.0, 0.0, 0.0, 0.0, 0.0, 0.0, 0.0, 0.0, 0.0, 0.0, 0.0, 0.0, 0.0, 0.0, 0.0, 0.0, 0.0, 0.0, 0.0, 0.0, 0.0, 0.0, 0.0, 0.0, 0.0, 0.0, 0.0, 0.0, 0.0, 0.0, 0.0, 0.0, 0.0, 0.0, 0.0, 0.0, 0.0, 0.0, 0.0, 0.0, 0.0, 0.0, 0.0, 0.0, 0.0, 0.0, 0.0, 0.0, 0.0, 0.0, 0.0, 0.0, 0.0, 0.0, 0.0, 0.0, 0.0, 0.0, 0.0, 0.0, 0.0])
me_circle_001.materials.append(mat_base)
me_circle_001.materials.append(mat_button)
me_circle_001.update()

# ---- objects
ob_circle = bpy.data.objects.new('Circle', me_circle)
ob_circle_001 = bpy.data.objects.new('Circle.001', me_circle_001)

# ---- transforms, parenting, visibility, modifiers, constraints
ob_circle.location = (0.0, 0.0, 0.0)
_m = ob_circle.modifiers.new('Bevel', 'BEVEL')
_m.width = 0.27
_m.width_pct = 0.27
_m.angle_limit = 0.5306
_m.harden_normals = True
ob_circle_001.location = (5.966e-09, -1.397e-09, 0.4498)
_m = ob_circle_001.modifiers.new('Bevel', 'BEVEL')
_m.width = 0.0
_m.width_pct = 0.0
_m.angle_limit = 0.5306

# ---- collection membership
col_collection.objects.link(ob_circle)
col_collection.objects.link(ob_circle_001)

# ---- scene / render settings (as saved in the file)
scene.frame_start = 1; scene.frame_end = 250; scene.frame_set(30)
scene.render.engine = 'BLENDER_EEVEE_NEXT'
scene.render.bake_bias = 0.0
scene.render.bake_samples = 0
scene.cycles.sampling_pattern = 'TABULATED_SOBOL'
scene.eevee.use_volume_custom_range = False
bpy.context.view_layer.update()

# ---- added for rendering (the .blend has no active camera and no usable light): camera, sun
cam_auto = bpy.data.cameras.new('AutoCamera')
cam_auto.lens = 50.0
cam_auto.sensor_width = 36.0
cam_auto.clip_end = 1000.0
ob_auto_camera = bpy.data.objects.new('AutoCamera', cam_auto)
scene.collection.objects.link(ob_auto_camera)
ob_auto_camera.location = (2.84681, -3.41618, 2.65855)
ob_auto_camera.rotation_euler = (1.09748, -7.21219e-08, 0.694738)
scene.camera = ob_auto_camera
light_auto_sun = bpy.data.lights.new('AutoSun', 'SUN')
light_auto_sun.energy = 3.0
light_auto_sun.angle = 0.0523599
ob_auto_sun = bpy.data.objects.new('AutoSun', light_auto_sun)
scene.collection.objects.link(ob_auto_sun)
ob_auto_sun.rotation_euler = (0.872665, 0.174533, 0.523599)
bpy.context.view_layer.update()
